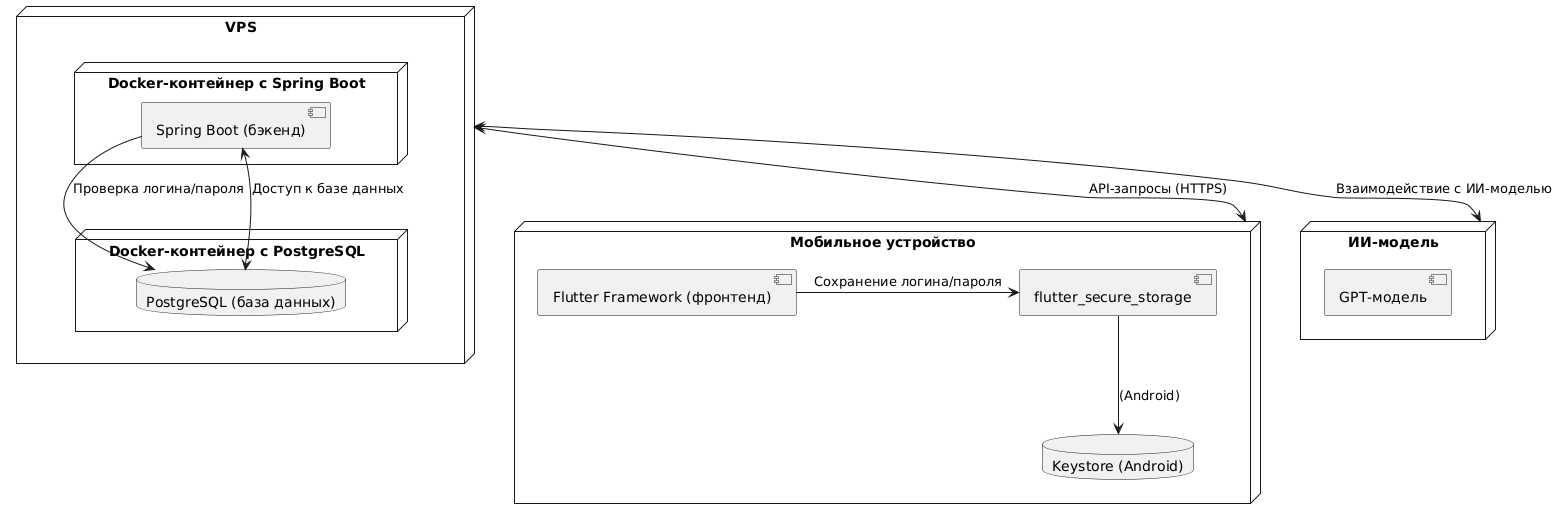

The diagram above was rendered by PlantUML. Its source (embedded in the PNG):
@startuml
node "Мобильное устройство" {
    component "Flutter Framework (фронтенд)" as Flutter
    database "Keystore (Android)" as Keystore
    component "flutter_secure_storage" as SecureStorage
}

node "VPS" {
    node "Docker-контейнер с PostgreSQL" {
        database "PostgreSQL (база данных)" as PostgreSQL
    }
    node "Docker-контейнер с Spring Boot" {
        component "Spring Boot (бэкенд)" as Backend
    }
}

node "ИИ-модель" {
    component "GPT-модель" as OpenAI
}

VPS <--> "Мобильное устройство" : API-запросы (HTTPS)
VPS <--> "ИИ-модель" : Взаимодействие с ИИ-моделью

Flutter -> SecureStorage : Сохранение логина/пароля
SecureStorage --> Keystore : (Android)
Backend -> PostgreSQL : Проверка логина/пароля

Backend <--> PostgreSQL : Доступ к базе данных
@enduml